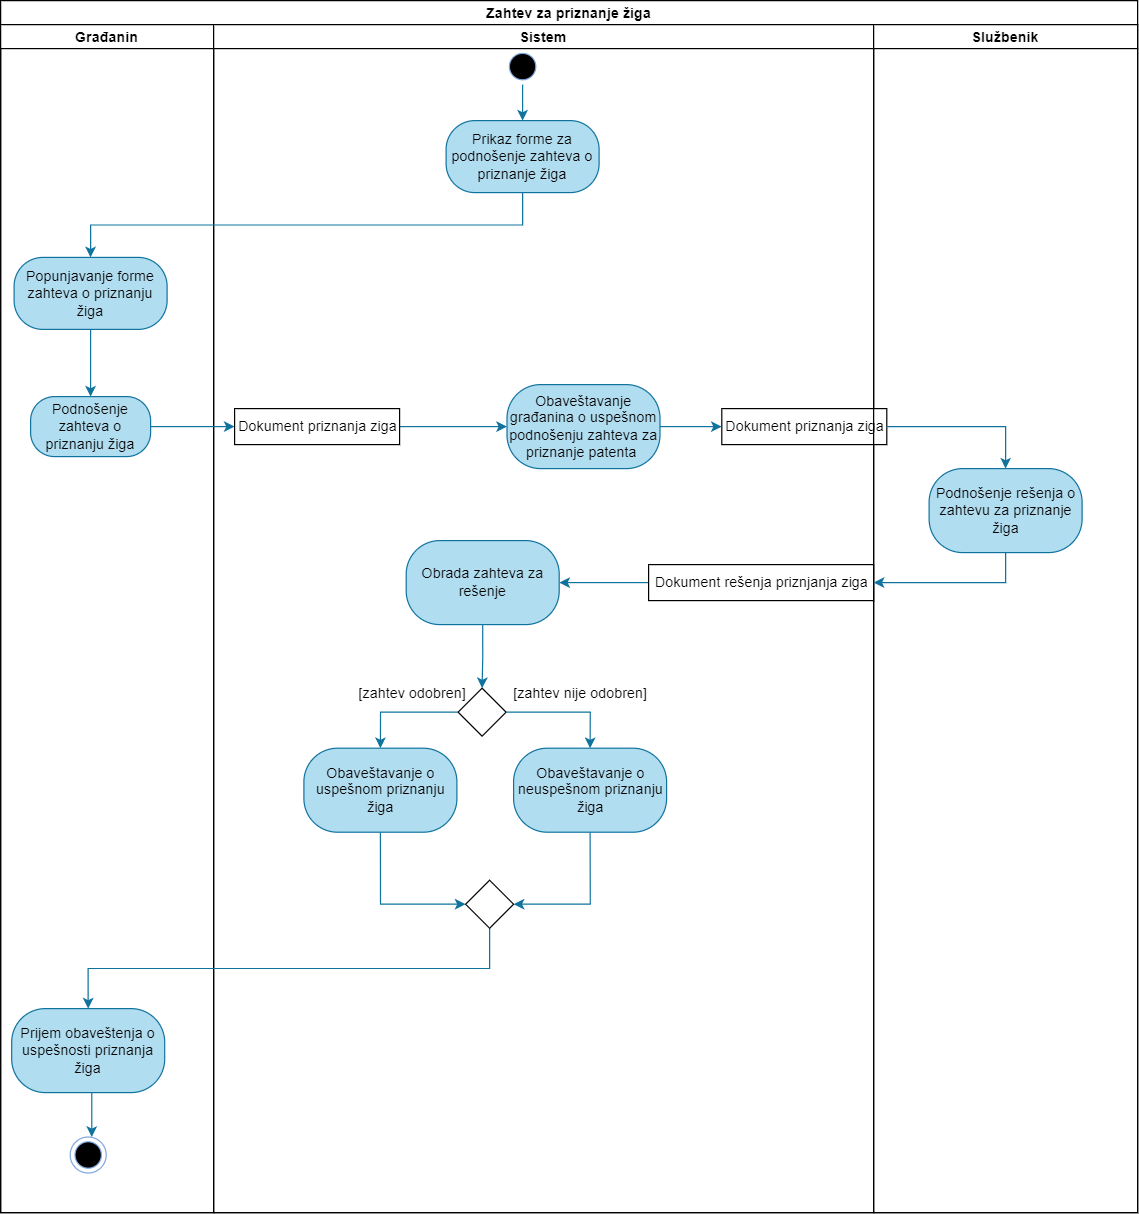

The diagram above was exported from draw.io. Its source (the exported page's mxGraphModel, read from the mxfile embedded in the PNG):
<mxGraphModel dx="2100" dy="-71" grid="1" gridSize="10" guides="1" tooltips="1" connect="1" arrows="1" fold="1" page="1" pageScale="1" pageWidth="827" pageHeight="1169" math="0" shadow="0">
  <root>
    <mxCell id="0" />
    <mxCell id="1" parent="0" />
    <mxCell id="dN5mFvJ0yRQW694hU6mr-26" value="Zahtev za priznanje žiga" style="swimlane;childLayout=stackLayout;resizeParent=1;resizeParentMax=0;startSize=20;" parent="1" vertex="1">
      <mxGeometry x="30" y="1480" width="947.5" height="1010" as="geometry">
        <mxRectangle x="120" y="40" width="60" height="20" as="alternateBounds" />
      </mxGeometry>
    </mxCell>
    <mxCell id="dN5mFvJ0yRQW694hU6mr-28" value="Građanin" style="swimlane;startSize=20;" parent="dN5mFvJ0yRQW694hU6mr-26" vertex="1">
      <mxGeometry y="20" width="177.5" height="990" as="geometry" />
    </mxCell>
    <mxCell id="dN5mFvJ0yRQW694hU6mr-84" value="Podnošenje zahteva o priznanju žiga" style="rounded=1;whiteSpace=wrap;html=1;arcSize=40;fillColor=#b1ddf0;strokeColor=#10739e;" parent="dN5mFvJ0yRQW694hU6mr-28" vertex="1">
      <mxGeometry x="25" y="310" width="100" height="50" as="geometry" />
    </mxCell>
    <mxCell id="J9BRvXR2BoN4PJk2f9NY-5" style="edgeStyle=orthogonalEdgeStyle;rounded=0;orthogonalLoop=1;jettySize=auto;html=1;exitX=0.5;exitY=1;exitDx=0;exitDy=0;entryX=0.5;entryY=0;entryDx=0;entryDy=0;fillColor=#b1ddf0;strokeColor=#10739e;" parent="dN5mFvJ0yRQW694hU6mr-28" source="J9BRvXR2BoN4PJk2f9NY-4" target="dN5mFvJ0yRQW694hU6mr-84" edge="1">
      <mxGeometry relative="1" as="geometry" />
    </mxCell>
    <mxCell id="J9BRvXR2BoN4PJk2f9NY-4" value="Popunjavanje forme zahteva o priznanju žiga" style="rounded=1;whiteSpace=wrap;html=1;arcSize=40;fillColor=#b1ddf0;strokeColor=#10739e;" parent="dN5mFvJ0yRQW694hU6mr-28" vertex="1">
      <mxGeometry x="11.25" y="194" width="127.5" height="60" as="geometry" />
    </mxCell>
    <mxCell id="dN5mFvJ0yRQW694hU6mr-83" value="" style="ellipse;html=1;shape=endState;fillColor=#000000;strokeColor=#7EA6E0;" parent="dN5mFvJ0yRQW694hU6mr-28" vertex="1">
      <mxGeometry x="58" y="927" width="30" height="30" as="geometry" />
    </mxCell>
    <mxCell id="dN5mFvJ0yRQW694hU6mr-85" value="" style="edgeStyle=orthogonalEdgeStyle;rounded=0;orthogonalLoop=1;jettySize=auto;html=1;startArrow=none;fillColor=#b1ddf0;strokeColor=#10739e;" parent="dN5mFvJ0yRQW694hU6mr-28" source="dN5mFvJ0yRQW694hU6mr-86" edge="1">
      <mxGeometry relative="1" as="geometry">
        <mxPoint x="78.04999999999995" y="827" as="sourcePoint" />
        <mxPoint x="76" y="927" as="targetPoint" />
        <Array as="points">
          <mxPoint x="76.25" y="827" />
        </Array>
      </mxGeometry>
    </mxCell>
    <mxCell id="dN5mFvJ0yRQW694hU6mr-86" value="Prijem obaveštenja o uspešnosti priznanja žiga" style="rounded=1;whiteSpace=wrap;html=1;arcSize=40;fillColor=#b1ddf0;strokeColor=#10739e;" parent="dN5mFvJ0yRQW694hU6mr-28" vertex="1">
      <mxGeometry x="9.25" y="820" width="127.5" height="70" as="geometry" />
    </mxCell>
    <mxCell id="dN5mFvJ0yRQW694hU6mr-41" value="Sistem" style="swimlane;startSize=20;" parent="dN5mFvJ0yRQW694hU6mr-26" vertex="1">
      <mxGeometry x="177.5" y="20" width="550" height="990" as="geometry" />
    </mxCell>
    <mxCell id="C1TFx0b4zfPMpfypDCEj-3" style="edgeStyle=orthogonalEdgeStyle;rounded=0;orthogonalLoop=1;jettySize=auto;html=1;exitX=1;exitY=0.5;exitDx=0;exitDy=0;entryX=0;entryY=0.5;entryDx=0;entryDy=0;fillColor=#b1ddf0;strokeColor=#10739e;" edge="1" parent="dN5mFvJ0yRQW694hU6mr-41" source="dN5mFvJ0yRQW694hU6mr-91" target="C1TFx0b4zfPMpfypDCEj-1">
      <mxGeometry relative="1" as="geometry" />
    </mxCell>
    <mxCell id="dN5mFvJ0yRQW694hU6mr-91" value="Obaveštavanje građanina o uspešnom podnošenju zahteva za priznanje patenta&amp;nbsp;" style="rounded=1;whiteSpace=wrap;html=1;arcSize=40;fillColor=#b1ddf0;strokeColor=#10739e;" parent="dN5mFvJ0yRQW694hU6mr-41" vertex="1">
      <mxGeometry x="244.5" y="300" width="127.5" height="70" as="geometry" />
    </mxCell>
    <mxCell id="C1TFx0b4zfPMpfypDCEj-2" style="edgeStyle=orthogonalEdgeStyle;rounded=0;orthogonalLoop=1;jettySize=auto;html=1;exitX=1;exitY=0.5;exitDx=0;exitDy=0;entryX=0;entryY=0.5;entryDx=0;entryDy=0;fillColor=#b1ddf0;strokeColor=#10739e;" edge="1" parent="dN5mFvJ0yRQW694hU6mr-41" source="dN5mFvJ0yRQW694hU6mr-90" target="dN5mFvJ0yRQW694hU6mr-91">
      <mxGeometry relative="1" as="geometry" />
    </mxCell>
    <mxCell id="dN5mFvJ0yRQW694hU6mr-90" value="Dokument priznanja ziga" style="html=1;" parent="dN5mFvJ0yRQW694hU6mr-41" vertex="1">
      <mxGeometry x="17.5" y="320" width="137.5" height="30" as="geometry" />
    </mxCell>
    <mxCell id="J9BRvXR2BoN4PJk2f9NY-1" value="Prikaz forme za podnošenje zahteva o priznanje žiga" style="rounded=1;whiteSpace=wrap;html=1;arcSize=40;fillColor=#b1ddf0;strokeColor=#10739e;" parent="dN5mFvJ0yRQW694hU6mr-41" vertex="1">
      <mxGeometry x="193.75" y="80" width="127.5" height="60" as="geometry" />
    </mxCell>
    <mxCell id="dN5mFvJ0yRQW694hU6mr-82" value="" style="ellipse;html=1;shape=startState;fillColor=#000000;strokeColor=#7EA6E0;" parent="dN5mFvJ0yRQW694hU6mr-41" vertex="1">
      <mxGeometry x="242.5" y="20" width="30" height="30" as="geometry" />
    </mxCell>
    <mxCell id="dN5mFvJ0yRQW694hU6mr-81" style="edgeStyle=none;rounded=0;orthogonalLoop=1;jettySize=auto;html=1;exitX=0.5;exitY=1;exitDx=0;exitDy=0;entryX=0.5;entryY=0;entryDx=0;entryDy=0;fillColor=#b1ddf0;strokeColor=#10739e;" parent="dN5mFvJ0yRQW694hU6mr-41" source="dN5mFvJ0yRQW694hU6mr-82" target="J9BRvXR2BoN4PJk2f9NY-1" edge="1">
      <mxGeometry relative="1" as="geometry">
        <mxPoint x="-182.75" y="-28" as="targetPoint" />
      </mxGeometry>
    </mxCell>
    <mxCell id="jW6_c2cryL3b1QYR2ni0-6" style="edgeStyle=orthogonalEdgeStyle;rounded=0;orthogonalLoop=1;jettySize=auto;html=1;exitX=0;exitY=0.5;exitDx=0;exitDy=0;entryX=1;entryY=0.5;entryDx=0;entryDy=0;fillColor=#b1ddf0;strokeColor=#10739e;" parent="dN5mFvJ0yRQW694hU6mr-41" source="dN5mFvJ0yRQW694hU6mr-104" target="jW6_c2cryL3b1QYR2ni0-5" edge="1">
      <mxGeometry relative="1" as="geometry" />
    </mxCell>
    <mxCell id="dN5mFvJ0yRQW694hU6mr-104" value="Dokument rešenja priznjanja ziga" style="html=1;" parent="dN5mFvJ0yRQW694hU6mr-41" vertex="1">
      <mxGeometry x="362.5" y="450" width="187.5" height="30" as="geometry" />
    </mxCell>
    <mxCell id="jW6_c2cryL3b1QYR2ni0-5" value="Obrada zahteva za rešenje" style="rounded=1;whiteSpace=wrap;html=1;arcSize=40;fillColor=#b1ddf0;strokeColor=#10739e;" parent="dN5mFvJ0yRQW694hU6mr-41" vertex="1">
      <mxGeometry x="160.5" y="430" width="127.5" height="70" as="geometry" />
    </mxCell>
    <mxCell id="C1TFx0b4zfPMpfypDCEj-1" value="Dokument priznanja ziga" style="html=1;" vertex="1" parent="dN5mFvJ0yRQW694hU6mr-41">
      <mxGeometry x="423.5" y="320" width="137.5" height="30" as="geometry" />
    </mxCell>
    <mxCell id="dN5mFvJ0yRQW694hU6mr-67" value="Službenik" style="swimlane;startSize=20;" parent="dN5mFvJ0yRQW694hU6mr-26" vertex="1">
      <mxGeometry x="727.5" y="20" width="220" height="990" as="geometry" />
    </mxCell>
    <mxCell id="dN5mFvJ0yRQW694hU6mr-102" value="Podnošenje rešenja o zahtevu za priznanje žiga" style="rounded=1;whiteSpace=wrap;html=1;arcSize=40;fillColor=#b1ddf0;strokeColor=#10739e;" parent="dN5mFvJ0yRQW694hU6mr-67" vertex="1">
      <mxGeometry x="46.25" y="370" width="127.5" height="70" as="geometry" />
    </mxCell>
    <mxCell id="J9BRvXR2BoN4PJk2f9NY-2" style="edgeStyle=orthogonalEdgeStyle;rounded=0;orthogonalLoop=1;jettySize=auto;html=1;exitX=0.5;exitY=1;exitDx=0;exitDy=0;entryX=0.5;entryY=0;entryDx=0;entryDy=0;fillColor=#b1ddf0;strokeColor=#10739e;" parent="dN5mFvJ0yRQW694hU6mr-26" source="J9BRvXR2BoN4PJk2f9NY-1" target="J9BRvXR2BoN4PJk2f9NY-4" edge="1">
      <mxGeometry relative="1" as="geometry" />
    </mxCell>
    <mxCell id="dN5mFvJ0yRQW694hU6mr-103" style="edgeStyle=orthogonalEdgeStyle;rounded=0;orthogonalLoop=1;jettySize=auto;html=1;exitX=0.5;exitY=1;exitDx=0;exitDy=0;entryX=1;entryY=0.5;entryDx=0;entryDy=0;fillColor=#b1ddf0;strokeColor=#10739e;" parent="dN5mFvJ0yRQW694hU6mr-26" source="dN5mFvJ0yRQW694hU6mr-102" target="dN5mFvJ0yRQW694hU6mr-104" edge="1">
      <mxGeometry relative="1" as="geometry" />
    </mxCell>
    <mxCell id="jW6_c2cryL3b1QYR2ni0-8" style="edgeStyle=orthogonalEdgeStyle;rounded=0;orthogonalLoop=1;jettySize=auto;html=1;exitX=1;exitY=0.5;exitDx=0;exitDy=0;entryX=0;entryY=0.5;entryDx=0;entryDy=0;fillColor=#b1ddf0;strokeColor=#10739e;" parent="dN5mFvJ0yRQW694hU6mr-26" source="dN5mFvJ0yRQW694hU6mr-84" target="dN5mFvJ0yRQW694hU6mr-90" edge="1">
      <mxGeometry relative="1" as="geometry" />
    </mxCell>
    <mxCell id="C1TFx0b4zfPMpfypDCEj-4" style="edgeStyle=orthogonalEdgeStyle;rounded=0;orthogonalLoop=1;jettySize=auto;html=1;exitX=1;exitY=0.5;exitDx=0;exitDy=0;entryX=0.5;entryY=0;entryDx=0;entryDy=0;fillColor=#b1ddf0;strokeColor=#10739e;" edge="1" parent="dN5mFvJ0yRQW694hU6mr-26" source="C1TFx0b4zfPMpfypDCEj-1" target="dN5mFvJ0yRQW694hU6mr-102">
      <mxGeometry relative="1" as="geometry" />
    </mxCell>
    <mxCell id="dN5mFvJ0yRQW694hU6mr-88" style="edgeStyle=orthogonalEdgeStyle;rounded=0;orthogonalLoop=1;jettySize=auto;html=1;exitX=0.5;exitY=1;exitDx=0;exitDy=0;entryX=0.5;entryY=0;entryDx=0;entryDy=0;fillColor=#b1ddf0;strokeColor=#10739e;" parent="1" source="dN5mFvJ0yRQW694hU6mr-101" target="dN5mFvJ0yRQW694hU6mr-86" edge="1">
      <mxGeometry relative="1" as="geometry">
        <mxPoint x="103.73684210526312" y="2293" as="targetPoint" />
      </mxGeometry>
    </mxCell>
    <mxCell id="dN5mFvJ0yRQW694hU6mr-92" value="" style="rhombus;whiteSpace=wrap;html=1;" parent="1" vertex="1">
      <mxGeometry x="411.25" y="2053" width="40" height="40" as="geometry" />
    </mxCell>
    <mxCell id="dN5mFvJ0yRQW694hU6mr-93" value="[zahtev odobren]" style="text;html=1;align=center;verticalAlign=middle;resizable=0;points=[];autosize=1;strokeColor=none;fillColor=none;" parent="1" vertex="1">
      <mxGeometry x="317.5" y="2043" width="110" height="30" as="geometry" />
    </mxCell>
    <mxCell id="dN5mFvJ0yRQW694hU6mr-94" value="[zahtev nije odobren]" style="text;html=1;align=center;verticalAlign=middle;resizable=0;points=[];autosize=1;strokeColor=none;fillColor=none;" parent="1" vertex="1">
      <mxGeometry x="447.5" y="2043" width="130" height="30" as="geometry" />
    </mxCell>
    <mxCell id="dN5mFvJ0yRQW694hU6mr-95" style="edgeStyle=orthogonalEdgeStyle;rounded=0;orthogonalLoop=1;jettySize=auto;html=1;exitX=0.5;exitY=1;exitDx=0;exitDy=0;entryX=0;entryY=0.5;entryDx=0;entryDy=0;fillColor=#b1ddf0;strokeColor=#10739e;" parent="1" source="dN5mFvJ0yRQW694hU6mr-96" target="dN5mFvJ0yRQW694hU6mr-101" edge="1">
      <mxGeometry relative="1" as="geometry" />
    </mxCell>
    <mxCell id="dN5mFvJ0yRQW694hU6mr-96" value="Obaveštavanje o uspešnom priznanju žiga" style="rounded=1;whiteSpace=wrap;html=1;arcSize=40;fillColor=#b1ddf0;strokeColor=#10739e;" parent="1" vertex="1">
      <mxGeometry x="282.75" y="2103" width="127.5" height="70" as="geometry" />
    </mxCell>
    <mxCell id="dN5mFvJ0yRQW694hU6mr-97" style="edgeStyle=orthogonalEdgeStyle;rounded=0;orthogonalLoop=1;jettySize=auto;html=1;exitX=0.5;exitY=1;exitDx=0;exitDy=0;entryX=1;entryY=0.5;entryDx=0;entryDy=0;fillColor=#b1ddf0;strokeColor=#10739e;" parent="1" source="dN5mFvJ0yRQW694hU6mr-98" target="dN5mFvJ0yRQW694hU6mr-101" edge="1">
      <mxGeometry relative="1" as="geometry" />
    </mxCell>
    <mxCell id="dN5mFvJ0yRQW694hU6mr-98" value="Obaveštavanje o neuspešnom priznanju žiga" style="rounded=1;whiteSpace=wrap;html=1;arcSize=40;fillColor=#b1ddf0;strokeColor=#10739e;" parent="1" vertex="1">
      <mxGeometry x="457.5" y="2103" width="127.5" height="70" as="geometry" />
    </mxCell>
    <mxCell id="dN5mFvJ0yRQW694hU6mr-99" style="edgeStyle=orthogonalEdgeStyle;rounded=0;orthogonalLoop=1;jettySize=auto;html=1;exitX=0;exitY=0.5;exitDx=0;exitDy=0;entryX=0.5;entryY=0;entryDx=0;entryDy=0;fillColor=#b1ddf0;strokeColor=#10739e;" parent="1" source="dN5mFvJ0yRQW694hU6mr-92" target="dN5mFvJ0yRQW694hU6mr-96" edge="1">
      <mxGeometry relative="1" as="geometry">
        <mxPoint x="131" y="1973" as="targetPoint" />
      </mxGeometry>
    </mxCell>
    <mxCell id="dN5mFvJ0yRQW694hU6mr-100" style="edgeStyle=orthogonalEdgeStyle;rounded=0;orthogonalLoop=1;jettySize=auto;html=1;exitX=1;exitY=0.5;exitDx=0;exitDy=0;entryX=0.5;entryY=0;entryDx=0;entryDy=0;fillColor=#b1ddf0;strokeColor=#10739e;" parent="1" source="dN5mFvJ0yRQW694hU6mr-92" target="dN5mFvJ0yRQW694hU6mr-98" edge="1">
      <mxGeometry relative="1" as="geometry">
        <mxPoint x="281" y="1973" as="targetPoint" />
      </mxGeometry>
    </mxCell>
    <mxCell id="dN5mFvJ0yRQW694hU6mr-101" value="" style="rhombus;whiteSpace=wrap;html=1;" parent="1" vertex="1">
      <mxGeometry x="417.5" y="2213" width="40" height="40" as="geometry" />
    </mxCell>
    <mxCell id="jW6_c2cryL3b1QYR2ni0-9" style="edgeStyle=orthogonalEdgeStyle;rounded=0;orthogonalLoop=1;jettySize=auto;html=1;exitX=0.5;exitY=1;exitDx=0;exitDy=0;entryX=0.5;entryY=0;entryDx=0;entryDy=0;fillColor=#b1ddf0;strokeColor=#10739e;" parent="1" source="jW6_c2cryL3b1QYR2ni0-5" target="dN5mFvJ0yRQW694hU6mr-92" edge="1">
      <mxGeometry relative="1" as="geometry" />
    </mxCell>
  </root>
</mxGraphModel>